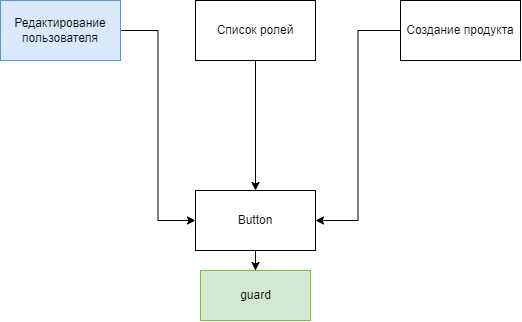

The diagram above was exported from draw.io. Its source (the exported page's mxGraphModel, read from the mxfile embedded in the PNG):
<mxGraphModel dx="865" dy="456" grid="1" gridSize="10" guides="1" tooltips="1" connect="1" arrows="1" fold="1" page="1" pageScale="1" pageWidth="850" pageHeight="1100" math="0" shadow="0">
  <root>
    <mxCell id="0" />
    <mxCell id="1" parent="0" />
    <mxCell id="qspa--J_q6KQWny1IJBW-7" style="edgeStyle=orthogonalEdgeStyle;rounded=0;orthogonalLoop=1;jettySize=auto;html=1;entryX=0;entryY=0.5;entryDx=0;entryDy=0;" edge="1" parent="1" source="qspa--J_q6KQWny1IJBW-1" target="qspa--J_q6KQWny1IJBW-4">
      <mxGeometry relative="1" as="geometry" />
    </mxCell>
    <mxCell id="qspa--J_q6KQWny1IJBW-1" value="Редактирование пользователя" style="rounded=0;whiteSpace=wrap;html=1;fillColor=#dae8fc;strokeColor=#6c8ebf;" vertex="1" parent="1">
      <mxGeometry x="170" y="100" width="120" height="60" as="geometry" />
    </mxCell>
    <mxCell id="qspa--J_q6KQWny1IJBW-6" style="edgeStyle=orthogonalEdgeStyle;rounded=0;orthogonalLoop=1;jettySize=auto;html=1;entryX=0.5;entryY=0;entryDx=0;entryDy=0;" edge="1" parent="1" source="qspa--J_q6KQWny1IJBW-2" target="qspa--J_q6KQWny1IJBW-4">
      <mxGeometry relative="1" as="geometry" />
    </mxCell>
    <mxCell id="qspa--J_q6KQWny1IJBW-2" value="Список ролей" style="rounded=0;whiteSpace=wrap;html=1;" vertex="1" parent="1">
      <mxGeometry x="365" y="100" width="120" height="60" as="geometry" />
    </mxCell>
    <mxCell id="qspa--J_q6KQWny1IJBW-8" style="edgeStyle=orthogonalEdgeStyle;rounded=0;orthogonalLoop=1;jettySize=auto;html=1;entryX=1;entryY=0.5;entryDx=0;entryDy=0;" edge="1" parent="1" source="qspa--J_q6KQWny1IJBW-3" target="qspa--J_q6KQWny1IJBW-4">
      <mxGeometry relative="1" as="geometry" />
    </mxCell>
    <mxCell id="qspa--J_q6KQWny1IJBW-3" value="Создание продукта" style="rounded=0;whiteSpace=wrap;html=1;" vertex="1" parent="1">
      <mxGeometry x="570" y="100" width="120" height="60" as="geometry" />
    </mxCell>
    <mxCell id="qspa--J_q6KQWny1IJBW-10" style="edgeStyle=orthogonalEdgeStyle;rounded=0;orthogonalLoop=1;jettySize=auto;html=1;entryX=0.5;entryY=0;entryDx=0;entryDy=0;" edge="1" parent="1" source="qspa--J_q6KQWny1IJBW-4" target="qspa--J_q6KQWny1IJBW-9">
      <mxGeometry relative="1" as="geometry" />
    </mxCell>
    <mxCell id="qspa--J_q6KQWny1IJBW-4" value="Button" style="rounded=0;whiteSpace=wrap;html=1;" vertex="1" parent="1">
      <mxGeometry x="365" y="290" width="120" height="60" as="geometry" />
    </mxCell>
    <mxCell id="qspa--J_q6KQWny1IJBW-9" value="guard" style="html=1;fillColor=#d5e8d4;strokeColor=#82b366;" vertex="1" parent="1">
      <mxGeometry x="370" y="370" width="110" height="50" as="geometry" />
    </mxCell>
  </root>
</mxGraphModel>